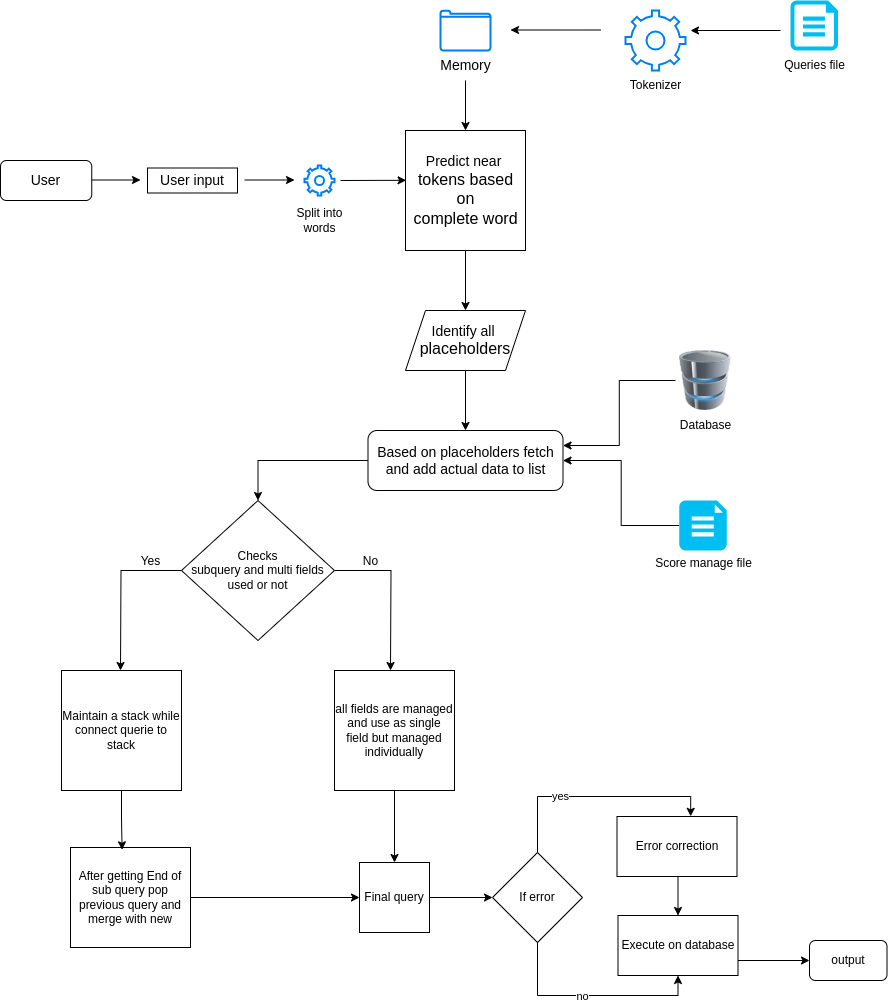

The diagram above was exported from draw.io. Its source (the exported page's mxGraphModel, read from the mxfile embedded in the PNG):
<mxGraphModel dx="1961" dy="444" grid="1" gridSize="10" guides="1" tooltips="1" connect="1" arrows="1" fold="1" page="1" pageScale="1" pageWidth="850" pageHeight="1100" math="0" shadow="0">
  <root>
    <mxCell id="0" />
    <mxCell id="1" parent="0" />
    <mxCell id="9zO1Z_8Yb0KZi8QoyFQt-1" value="" style="verticalLabelPosition=bottom;html=1;verticalAlign=top;align=center;strokeColor=none;fillColor=#00BEF2;shape=mxgraph.azure.cloud_services_configuration_file;pointerEvents=1;" parent="1" vertex="1">
      <mxGeometry x="600" y="80" width="47.5" height="50" as="geometry" />
    </mxCell>
    <mxCell id="9zO1Z_8Yb0KZi8QoyFQt-4" value="Queries file" style="text;html=1;align=center;verticalAlign=middle;resizable=0;points=[];autosize=1;strokeColor=none;fillColor=none;" parent="1" vertex="1">
      <mxGeometry x="583.75" y="130" width="80" height="30" as="geometry" />
    </mxCell>
    <mxCell id="9zO1Z_8Yb0KZi8QoyFQt-5" value="" style="html=1;verticalLabelPosition=bottom;align=center;labelBackgroundColor=#ffffff;verticalAlign=top;strokeWidth=2;strokeColor=#0080F0;shadow=0;dashed=0;shape=mxgraph.ios7.icons.settings;" parent="1" vertex="1">
      <mxGeometry x="114" y="245" width="30" height="30" as="geometry" />
    </mxCell>
    <mxCell id="9zO1Z_8Yb0KZi8QoyFQt-7" value="Tokenizer" style="text;html=1;align=center;verticalAlign=middle;resizable=0;points=[];autosize=1;strokeColor=none;fillColor=none;" parent="1" vertex="1">
      <mxGeometry x="430" y="150" width="70" height="30" as="geometry" />
    </mxCell>
    <mxCell id="9zO1Z_8Yb0KZi8QoyFQt-9" value="" style="endArrow=classic;html=1;rounded=0;" parent="1" edge="1">
      <mxGeometry width="50" height="50" relative="1" as="geometry">
        <mxPoint x="590" y="110" as="sourcePoint" />
        <mxPoint x="500" y="110" as="targetPoint" />
      </mxGeometry>
    </mxCell>
    <mxCell id="9zO1Z_8Yb0KZi8QoyFQt-10" value="" style="html=1;verticalLabelPosition=bottom;align=center;labelBackgroundColor=#ffffff;verticalAlign=top;strokeWidth=2;strokeColor=#0080F0;shadow=0;dashed=0;shape=mxgraph.ios7.icons.folder;" parent="1" vertex="1">
      <mxGeometry x="250" y="90.13" width="50" height="39.75" as="geometry" />
    </mxCell>
    <mxCell id="9zO1Z_8Yb0KZi8QoyFQt-11" value="" style="endArrow=classic;html=1;rounded=0;" parent="1" edge="1">
      <mxGeometry width="50" height="50" relative="1" as="geometry">
        <mxPoint x="410" y="109.5" as="sourcePoint" />
        <mxPoint x="320" y="109.5" as="targetPoint" />
      </mxGeometry>
    </mxCell>
    <mxCell id="9zO1Z_8Yb0KZi8QoyFQt-16" style="edgeStyle=orthogonalEdgeStyle;rounded=0;orthogonalLoop=1;jettySize=auto;html=1;entryX=0.5;entryY=0;entryDx=0;entryDy=0;" parent="1" source="9zO1Z_8Yb0KZi8QoyFQt-12" target="9zO1Z_8Yb0KZi8QoyFQt-13" edge="1">
      <mxGeometry relative="1" as="geometry">
        <mxPoint x="275" y="190" as="targetPoint" />
      </mxGeometry>
    </mxCell>
    <mxCell id="9zO1Z_8Yb0KZi8QoyFQt-12" value="&lt;font style=&quot;font-size: 14px;&quot;&gt;Memory&lt;/font&gt;" style="text;html=1;align=center;verticalAlign=middle;resizable=0;points=[];autosize=1;strokeColor=none;fillColor=none;" parent="1" vertex="1">
      <mxGeometry x="240" y="129.88" width="70" height="30" as="geometry" />
    </mxCell>
    <mxCell id="9zO1Z_8Yb0KZi8QoyFQt-27" style="edgeStyle=orthogonalEdgeStyle;rounded=0;orthogonalLoop=1;jettySize=auto;html=1;entryX=0.5;entryY=0;entryDx=0;entryDy=0;exitX=0.5;exitY=1;exitDx=0;exitDy=0;" parent="1" source="9zO1Z_8Yb0KZi8QoyFQt-13" target="9zO1Z_8Yb0KZi8QoyFQt-26" edge="1">
      <mxGeometry relative="1" as="geometry">
        <mxPoint x="275" y="380" as="targetPoint" />
        <mxPoint x="275" y="340" as="sourcePoint" />
      </mxGeometry>
    </mxCell>
    <mxCell id="9zO1Z_8Yb0KZi8QoyFQt-13" value="" style="whiteSpace=wrap;html=1;aspect=fixed;" parent="1" vertex="1">
      <mxGeometry x="215" y="210" width="120" height="120" as="geometry" />
    </mxCell>
    <mxCell id="9zO1Z_8Yb0KZi8QoyFQt-14" value="&lt;font style=&quot;font-size: 14px;&quot;&gt;Predict near&amp;nbsp;&lt;/font&gt;&lt;div&gt;&lt;font size=&quot;3&quot;&gt;tokens based&lt;/font&gt;&lt;/div&gt;&lt;div&gt;&lt;font size=&quot;3&quot;&gt;&amp;nbsp;on&amp;nbsp;&lt;/font&gt;&lt;div&gt;&lt;font size=&quot;3&quot;&gt;complete word&lt;/font&gt;&lt;/div&gt;&lt;/div&gt;" style="text;html=1;align=center;verticalAlign=middle;resizable=0;points=[];autosize=1;strokeColor=none;fillColor=none;" parent="1" vertex="1">
      <mxGeometry x="210" y="225" width="130" height="90" as="geometry" />
    </mxCell>
    <mxCell id="9zO1Z_8Yb0KZi8QoyFQt-19" value="&lt;font style=&quot;font-size: 14px;&quot;&gt;User input&lt;/font&gt;" style="rounded=0;whiteSpace=wrap;html=1;" parent="1" vertex="1">
      <mxGeometry x="-43" y="247.5" width="90" height="25" as="geometry" />
    </mxCell>
    <mxCell id="9zO1Z_8Yb0KZi8QoyFQt-20" value="" style="html=1;verticalLabelPosition=bottom;align=center;labelBackgroundColor=#ffffff;verticalAlign=top;strokeWidth=2;strokeColor=#0080F0;shadow=0;dashed=0;shape=mxgraph.ios7.icons.settings;" parent="1" vertex="1">
      <mxGeometry x="435" y="90" width="60" height="60" as="geometry" />
    </mxCell>
    <mxCell id="9zO1Z_8Yb0KZi8QoyFQt-22" value="" style="endArrow=classic;html=1;rounded=0;entryX=0.005;entryY=0.415;entryDx=0;entryDy=0;entryPerimeter=0;" parent="1" target="9zO1Z_8Yb0KZi8QoyFQt-13" edge="1">
      <mxGeometry width="50" height="50" relative="1" as="geometry">
        <mxPoint x="150" y="260" as="sourcePoint" />
        <mxPoint x="200" y="260" as="targetPoint" />
      </mxGeometry>
    </mxCell>
    <mxCell id="9zO1Z_8Yb0KZi8QoyFQt-23" value="" style="endArrow=classic;html=1;rounded=0;" parent="1" edge="1">
      <mxGeometry width="50" height="50" relative="1" as="geometry">
        <mxPoint x="54" y="259.5" as="sourcePoint" />
        <mxPoint x="104" y="259.5" as="targetPoint" />
      </mxGeometry>
    </mxCell>
    <mxCell id="9zO1Z_8Yb0KZi8QoyFQt-24" value="" style="endArrow=classic;html=1;rounded=0;" parent="1" edge="1">
      <mxGeometry width="50" height="50" relative="1" as="geometry">
        <mxPoint x="-100" y="259.5" as="sourcePoint" />
        <mxPoint x="-50" y="259.5" as="targetPoint" />
      </mxGeometry>
    </mxCell>
    <mxCell id="9zO1Z_8Yb0KZi8QoyFQt-25" value="Split into&lt;div&gt;words&lt;/div&gt;" style="text;html=1;align=center;verticalAlign=middle;resizable=0;points=[];autosize=1;strokeColor=none;fillColor=none;" parent="1" vertex="1">
      <mxGeometry x="94" y="280" width="70" height="40" as="geometry" />
    </mxCell>
    <mxCell id="9zO1Z_8Yb0KZi8QoyFQt-30" style="edgeStyle=orthogonalEdgeStyle;rounded=0;orthogonalLoop=1;jettySize=auto;html=1;" parent="1" source="9zO1Z_8Yb0KZi8QoyFQt-26" target="9zO1Z_8Yb0KZi8QoyFQt-29" edge="1">
      <mxGeometry relative="1" as="geometry" />
    </mxCell>
    <mxCell id="9zO1Z_8Yb0KZi8QoyFQt-26" value="&lt;font style=&quot;font-size: 14px;&quot;&gt;Identify all&amp;nbsp;&lt;/font&gt;&lt;div&gt;&lt;font size=&quot;3&quot;&gt;placeholders&lt;/font&gt;&lt;/div&gt;" style="shape=parallelogram;perimeter=parallelogramPerimeter;whiteSpace=wrap;html=1;fixedSize=1;" parent="1" vertex="1">
      <mxGeometry x="215" y="390" width="120" height="60" as="geometry" />
    </mxCell>
    <mxCell id="9zO1Z_8Yb0KZi8QoyFQt-39" style="edgeStyle=orthogonalEdgeStyle;rounded=0;orthogonalLoop=1;jettySize=auto;html=1;" parent="1" source="9zO1Z_8Yb0KZi8QoyFQt-29" target="9zO1Z_8Yb0KZi8QoyFQt-36" edge="1">
      <mxGeometry relative="1" as="geometry" />
    </mxCell>
    <mxCell id="9zO1Z_8Yb0KZi8QoyFQt-29" value="&lt;font style=&quot;font-size: 14px;&quot;&gt;Based on placeholders fetch and add actual data to list&lt;/font&gt;" style="rounded=1;whiteSpace=wrap;html=1;" parent="1" vertex="1">
      <mxGeometry x="177.5" y="510" width="195" height="60" as="geometry" />
    </mxCell>
    <mxCell id="9zO1Z_8Yb0KZi8QoyFQt-38" style="edgeStyle=orthogonalEdgeStyle;rounded=0;orthogonalLoop=1;jettySize=auto;html=1;entryX=1;entryY=0.5;entryDx=0;entryDy=0;" parent="1" source="9zO1Z_8Yb0KZi8QoyFQt-32" target="9zO1Z_8Yb0KZi8QoyFQt-29" edge="1">
      <mxGeometry relative="1" as="geometry" />
    </mxCell>
    <mxCell id="9zO1Z_8Yb0KZi8QoyFQt-32" value="" style="verticalLabelPosition=bottom;html=1;verticalAlign=top;align=center;strokeColor=none;fillColor=#00BEF2;shape=mxgraph.azure.file_2;pointerEvents=1;" parent="1" vertex="1">
      <mxGeometry x="488.75" y="580" width="47.5" height="50" as="geometry" />
    </mxCell>
    <mxCell id="9zO1Z_8Yb0KZi8QoyFQt-37" style="edgeStyle=orthogonalEdgeStyle;rounded=0;orthogonalLoop=1;jettySize=auto;html=1;entryX=1;entryY=0.25;entryDx=0;entryDy=0;" parent="1" source="9zO1Z_8Yb0KZi8QoyFQt-33" target="9zO1Z_8Yb0KZi8QoyFQt-29" edge="1">
      <mxGeometry relative="1" as="geometry" />
    </mxCell>
    <mxCell id="9zO1Z_8Yb0KZi8QoyFQt-33" value="" style="image;html=1;image=img/lib/clip_art/computers/Database_128x128.png" parent="1" vertex="1">
      <mxGeometry x="485" y="430" width="60" height="60" as="geometry" />
    </mxCell>
    <mxCell id="9zO1Z_8Yb0KZi8QoyFQt-34" value="Database" style="text;html=1;align=center;verticalAlign=middle;resizable=0;points=[];autosize=1;strokeColor=none;fillColor=none;" parent="1" vertex="1">
      <mxGeometry x="480" y="490" width="70" height="30" as="geometry" />
    </mxCell>
    <mxCell id="9zO1Z_8Yb0KZi8QoyFQt-35" value="Score manage file" style="text;html=1;align=center;verticalAlign=middle;resizable=0;points=[];autosize=1;strokeColor=none;fillColor=none;" parent="1" vertex="1">
      <mxGeometry x="452.5" y="628" width="120" height="30" as="geometry" />
    </mxCell>
    <mxCell id="9zO1Z_8Yb0KZi8QoyFQt-43" style="edgeStyle=orthogonalEdgeStyle;rounded=0;orthogonalLoop=1;jettySize=auto;html=1;" parent="1" source="9zO1Z_8Yb0KZi8QoyFQt-36" edge="1">
      <mxGeometry relative="1" as="geometry">
        <mxPoint x="-70" y="750" as="targetPoint" />
      </mxGeometry>
    </mxCell>
    <mxCell id="9zO1Z_8Yb0KZi8QoyFQt-44" style="edgeStyle=orthogonalEdgeStyle;rounded=0;orthogonalLoop=1;jettySize=auto;html=1;" parent="1" source="9zO1Z_8Yb0KZi8QoyFQt-36" edge="1">
      <mxGeometry relative="1" as="geometry">
        <mxPoint x="200" y="750" as="targetPoint" />
      </mxGeometry>
    </mxCell>
    <mxCell id="9zO1Z_8Yb0KZi8QoyFQt-36" value="&lt;font style=&quot;font-size: 12px;&quot;&gt;Checks&lt;/font&gt;&lt;div&gt;&lt;font style=&quot;font-size: 12px;&quot;&gt;subquery and multi fields used or not&lt;/font&gt;&lt;/div&gt;" style="rhombus;whiteSpace=wrap;html=1;" parent="1" vertex="1">
      <mxGeometry x="-9" y="580" width="153" height="140" as="geometry" />
    </mxCell>
    <mxCell id="9zO1Z_8Yb0KZi8QoyFQt-40" value="Maintain a stack while connect querie to stack" style="whiteSpace=wrap;html=1;aspect=fixed;" parent="1" vertex="1">
      <mxGeometry x="-129" y="750" width="120" height="120" as="geometry" />
    </mxCell>
    <mxCell id="9zO1Z_8Yb0KZi8QoyFQt-46" style="edgeStyle=orthogonalEdgeStyle;rounded=0;orthogonalLoop=1;jettySize=auto;html=1;entryX=0.5;entryY=0;entryDx=0;entryDy=0;" parent="1" source="9zO1Z_8Yb0KZi8QoyFQt-42" target="9zO1Z_8Yb0KZi8QoyFQt-45" edge="1">
      <mxGeometry relative="1" as="geometry" />
    </mxCell>
    <mxCell id="9zO1Z_8Yb0KZi8QoyFQt-42" value="all fields are managed and use as single field but managed individually" style="whiteSpace=wrap;html=1;aspect=fixed;" parent="1" vertex="1">
      <mxGeometry x="144" y="750" width="120" height="120" as="geometry" />
    </mxCell>
    <mxCell id="4ZDO1I84K3AkBk8HH6A0-3" style="edgeStyle=orthogonalEdgeStyle;rounded=0;orthogonalLoop=1;jettySize=auto;html=1;exitX=1;exitY=0.5;exitDx=0;exitDy=0;entryX=0;entryY=0.5;entryDx=0;entryDy=0;" parent="1" source="9zO1Z_8Yb0KZi8QoyFQt-47" target="9zO1Z_8Yb0KZi8QoyFQt-45" edge="1">
      <mxGeometry relative="1" as="geometry" />
    </mxCell>
    <mxCell id="4ZDO1I84K3AkBk8HH6A0-4" style="edgeStyle=orthogonalEdgeStyle;rounded=0;orthogonalLoop=1;jettySize=auto;html=1;exitX=1;exitY=0.5;exitDx=0;exitDy=0;entryX=0;entryY=0.5;entryDx=0;entryDy=0;" parent="1" source="9zO1Z_8Yb0KZi8QoyFQt-45" target="9zO1Z_8Yb0KZi8QoyFQt-50" edge="1">
      <mxGeometry relative="1" as="geometry" />
    </mxCell>
    <mxCell id="9zO1Z_8Yb0KZi8QoyFQt-45" value="Final query" style="whiteSpace=wrap;html=1;aspect=fixed;" parent="1" vertex="1">
      <mxGeometry x="169" y="942" width="70" height="70" as="geometry" />
    </mxCell>
    <mxCell id="9zO1Z_8Yb0KZi8QoyFQt-47" value="After getting End of sub query pop previous query and merge with new" style="rounded=0;whiteSpace=wrap;html=1;" parent="1" vertex="1">
      <mxGeometry x="-120" y="927" width="120" height="100" as="geometry" />
    </mxCell>
    <mxCell id="9zO1Z_8Yb0KZi8QoyFQt-48" style="edgeStyle=orthogonalEdgeStyle;rounded=0;orthogonalLoop=1;jettySize=auto;html=1;entryX=0.43;entryY=0.023;entryDx=0;entryDy=0;entryPerimeter=0;" parent="1" source="9zO1Z_8Yb0KZi8QoyFQt-40" target="9zO1Z_8Yb0KZi8QoyFQt-47" edge="1">
      <mxGeometry relative="1" as="geometry" />
    </mxCell>
    <mxCell id="9zO1Z_8Yb0KZi8QoyFQt-50" value="If error" style="rhombus;whiteSpace=wrap;html=1;" parent="1" vertex="1">
      <mxGeometry x="302" y="932" width="90" height="90" as="geometry" />
    </mxCell>
    <mxCell id="4FkUfy_x0oBQ-b4hcTkh-3" style="edgeStyle=orthogonalEdgeStyle;rounded=0;orthogonalLoop=1;jettySize=auto;html=1;exitX=0.5;exitY=1;exitDx=0;exitDy=0;entryX=0.5;entryY=0;entryDx=0;entryDy=0;" parent="1" source="9zO1Z_8Yb0KZi8QoyFQt-52" target="9zO1Z_8Yb0KZi8QoyFQt-56" edge="1">
      <mxGeometry relative="1" as="geometry" />
    </mxCell>
    <mxCell id="9zO1Z_8Yb0KZi8QoyFQt-52" value="Error correction" style="rounded=0;whiteSpace=wrap;html=1;" parent="1" vertex="1">
      <mxGeometry x="426.5" y="896" width="120" height="60" as="geometry" />
    </mxCell>
    <mxCell id="9zO1Z_8Yb0KZi8QoyFQt-54" style="edgeStyle=orthogonalEdgeStyle;rounded=0;orthogonalLoop=1;jettySize=auto;html=1;entryX=0.614;entryY=-0.003;entryDx=0;entryDy=0;entryPerimeter=0;exitX=0.5;exitY=0;exitDx=0;exitDy=0;" parent="1" source="9zO1Z_8Yb0KZi8QoyFQt-50" target="9zO1Z_8Yb0KZi8QoyFQt-52" edge="1">
      <mxGeometry relative="1" as="geometry" />
    </mxCell>
    <mxCell id="9zO1Z_8Yb0KZi8QoyFQt-55" value="yes" style="edgeLabel;html=1;align=center;verticalAlign=middle;resizable=0;points=[];" parent="9zO1Z_8Yb0KZi8QoyFQt-54" vertex="1" connectable="0">
      <mxGeometry x="-0.3164" y="1" relative="1" as="geometry">
        <mxPoint as="offset" />
      </mxGeometry>
    </mxCell>
    <mxCell id="4ZDO1I84K3AkBk8HH6A0-5" style="edgeStyle=orthogonalEdgeStyle;rounded=0;orthogonalLoop=1;jettySize=auto;html=1;exitX=1;exitY=0.75;exitDx=0;exitDy=0;entryX=0;entryY=0.5;entryDx=0;entryDy=0;" parent="1" source="9zO1Z_8Yb0KZi8QoyFQt-56" target="9zO1Z_8Yb0KZi8QoyFQt-60" edge="1">
      <mxGeometry relative="1" as="geometry" />
    </mxCell>
    <mxCell id="9zO1Z_8Yb0KZi8QoyFQt-56" value="Execute on database" style="rounded=0;whiteSpace=wrap;html=1;" parent="1" vertex="1">
      <mxGeometry x="427.5" y="995" width="120" height="60" as="geometry" />
    </mxCell>
    <mxCell id="9zO1Z_8Yb0KZi8QoyFQt-57" style="edgeStyle=orthogonalEdgeStyle;rounded=0;orthogonalLoop=1;jettySize=auto;html=1;entryX=0.5;entryY=1;entryDx=0;entryDy=0;exitX=0.5;exitY=1;exitDx=0;exitDy=0;" parent="1" source="9zO1Z_8Yb0KZi8QoyFQt-50" target="9zO1Z_8Yb0KZi8QoyFQt-56" edge="1">
      <mxGeometry relative="1" as="geometry">
        <mxPoint x="347" y="1103" as="targetPoint" />
      </mxGeometry>
    </mxCell>
    <mxCell id="9zO1Z_8Yb0KZi8QoyFQt-58" value="no" style="edgeLabel;html=1;align=center;verticalAlign=middle;resizable=0;points=[];" parent="9zO1Z_8Yb0KZi8QoyFQt-57" vertex="1" connectable="0">
      <mxGeometry x="-0.0872" relative="1" as="geometry">
        <mxPoint as="offset" />
      </mxGeometry>
    </mxCell>
    <mxCell id="9zO1Z_8Yb0KZi8QoyFQt-60" value="output" style="rounded=1;whiteSpace=wrap;html=1;" parent="1" vertex="1">
      <mxGeometry x="619" y="1020" width="77.5" height="40" as="geometry" />
    </mxCell>
    <mxCell id="4FkUfy_x0oBQ-b4hcTkh-1" value="&lt;font style=&quot;font-size: 14px;&quot;&gt;User&lt;/font&gt;" style="rounded=1;whiteSpace=wrap;html=1;" parent="1" vertex="1">
      <mxGeometry x="-190" y="240" width="91.25" height="40" as="geometry" />
    </mxCell>
    <mxCell id="4FkUfy_x0oBQ-b4hcTkh-4" value="No" style="text;html=1;align=center;verticalAlign=middle;resizable=0;points=[];autosize=1;strokeColor=none;fillColor=none;" parent="1" vertex="1">
      <mxGeometry x="160" y="626" width="40" height="30" as="geometry" />
    </mxCell>
    <mxCell id="4FkUfy_x0oBQ-b4hcTkh-5" value="Yes" style="text;html=1;align=center;verticalAlign=middle;resizable=0;points=[];autosize=1;strokeColor=none;fillColor=none;" parent="1" vertex="1">
      <mxGeometry x="-60" y="626" width="40" height="30" as="geometry" />
    </mxCell>
  </root>
</mxGraphModel>